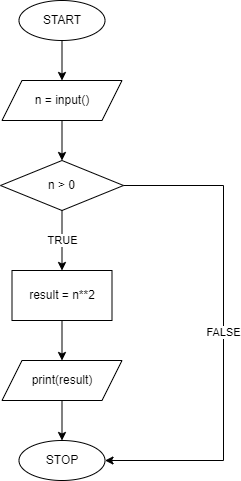

The diagram above was exported from draw.io. Its source (the exported page's mxGraphModel, read from the mxfile embedded in the PNG):
<mxGraphModel dx="1087" dy="846" grid="1" gridSize="10" guides="1" tooltips="1" connect="1" arrows="1" fold="1" page="1" pageScale="1" pageWidth="827" pageHeight="1169" math="0" shadow="0">
  <root>
    <mxCell id="0" />
    <mxCell id="1" parent="0" />
    <mxCell id="2" value="START" style="ellipse;whiteSpace=wrap;html=1;" vertex="1" parent="1">
      <mxGeometry x="355.5" y="160" width="86" height="40" as="geometry" />
    </mxCell>
    <mxCell id="3" value="STOP" style="ellipse;whiteSpace=wrap;html=1;" vertex="1" parent="1">
      <mxGeometry x="355.5" y="600" width="86" height="40" as="geometry" />
    </mxCell>
    <mxCell id="4" value="n = input()" style="shape=parallelogram;perimeter=parallelogramPerimeter;whiteSpace=wrap;html=1;fixedSize=1;" vertex="1" parent="1">
      <mxGeometry x="338.5" y="240" width="120" height="40" as="geometry" />
    </mxCell>
    <mxCell id="5" value="n &amp;gt; 0" style="rhombus;whiteSpace=wrap;html=1;" vertex="1" parent="1">
      <mxGeometry x="337" y="320" width="123" height="50" as="geometry" />
    </mxCell>
    <mxCell id="6" value="FALSE" style="endArrow=classic;html=1;rounded=0;exitX=1;exitY=0.5;exitDx=0;exitDy=0;entryX=1;entryY=0.5;entryDx=0;entryDy=0;" edge="1" source="5" target="3" parent="1">
      <mxGeometry width="50" height="50" relative="1" as="geometry">
        <mxPoint x="510" y="410" as="sourcePoint" />
        <mxPoint x="560" y="360" as="targetPoint" />
        <Array as="points">
          <mxPoint x="560" y="345" />
          <mxPoint x="560" y="620" />
        </Array>
      </mxGeometry>
    </mxCell>
    <mxCell id="7" value="print(result)" style="shape=parallelogram;perimeter=parallelogramPerimeter;whiteSpace=wrap;html=1;fixedSize=1;" vertex="1" parent="1">
      <mxGeometry x="338.5" y="520" width="120" height="40" as="geometry" />
    </mxCell>
    <mxCell id="8" value="result = n**2" style="rounded=0;whiteSpace=wrap;html=1;" vertex="1" parent="1">
      <mxGeometry x="348.5" y="430" width="100" height="50" as="geometry" />
    </mxCell>
    <mxCell id="9" value="TRUE" style="endArrow=classic;html=1;rounded=0;exitX=0.5;exitY=1;exitDx=0;exitDy=0;entryX=0.5;entryY=0;entryDx=0;entryDy=0;" edge="1" source="5" target="8" parent="1">
      <mxGeometry width="50" height="50" relative="1" as="geometry">
        <mxPoint x="140" y="450" as="sourcePoint" />
        <mxPoint x="190" y="400" as="targetPoint" />
      </mxGeometry>
    </mxCell>
    <mxCell id="10" value="" style="endArrow=classic;html=1;rounded=0;exitX=0.5;exitY=1;exitDx=0;exitDy=0;entryX=0.5;entryY=0;entryDx=0;entryDy=0;" edge="1" source="8" target="7" parent="1">
      <mxGeometry width="50" height="50" relative="1" as="geometry">
        <mxPoint x="140" y="540" as="sourcePoint" />
        <mxPoint x="190" y="490" as="targetPoint" />
      </mxGeometry>
    </mxCell>
    <mxCell id="11" value="" style="endArrow=classic;html=1;rounded=0;exitX=0.5;exitY=1;exitDx=0;exitDy=0;entryX=0.5;entryY=0;entryDx=0;entryDy=0;" edge="1" source="7" target="3" parent="1">
      <mxGeometry width="50" height="50" relative="1" as="geometry">
        <mxPoint x="190" y="610" as="sourcePoint" />
        <mxPoint x="240" y="560" as="targetPoint" />
      </mxGeometry>
    </mxCell>
    <mxCell id="12" value="" style="endArrow=classic;html=1;rounded=0;exitX=0.5;exitY=1;exitDx=0;exitDy=0;entryX=0.5;entryY=0;entryDx=0;entryDy=0;" edge="1" source="4" target="5" parent="1">
      <mxGeometry width="50" height="50" relative="1" as="geometry">
        <mxPoint x="600" y="290" as="sourcePoint" />
        <mxPoint x="650" y="240" as="targetPoint" />
      </mxGeometry>
    </mxCell>
    <mxCell id="13" value="" style="endArrow=classic;html=1;rounded=0;exitX=0.5;exitY=1;exitDx=0;exitDy=0;entryX=0.5;entryY=0;entryDx=0;entryDy=0;" edge="1" source="2" target="4" parent="1">
      <mxGeometry width="50" height="50" relative="1" as="geometry">
        <mxPoint x="690" y="200" as="sourcePoint" />
        <mxPoint x="740" y="150" as="targetPoint" />
      </mxGeometry>
    </mxCell>
  </root>
</mxGraphModel>